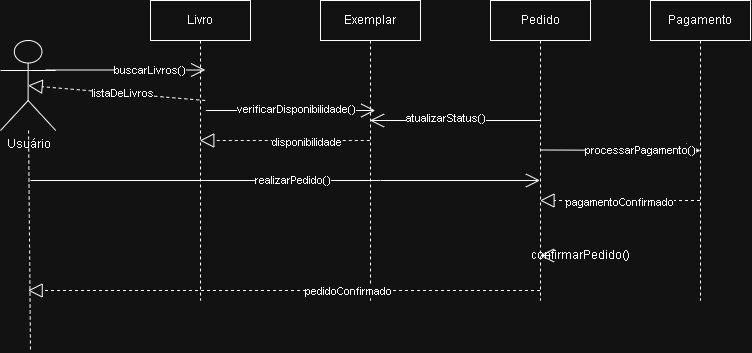

The diagram above was exported from draw.io. Its source (the exported page's mxGraphModel, read from the mxfile embedded in the PNG):
<mxGraphModel dx="1414" dy="785" grid="1" gridSize="10" guides="1" tooltips="1" connect="1" arrows="1" fold="1" page="1" pageScale="1" pageWidth="827" pageHeight="1169" math="0" shadow="0">
  <root>
    <mxCell id="0" />
    <mxCell id="1" parent="0" />
    <mxCell id="CGWUZ7ZBqgxkqA9Rxg_z-1" parent="1" style="shape=umlActor;verticalLabelPosition=bottom;verticalAlign=top;html=1;outlineConnect=0;" value="Usuário" vertex="1">
      <mxGeometry height="90" width="55.25" x="50" y="120" as="geometry" />
    </mxCell>
    <mxCell id="CGWUZ7ZBqgxkqA9Rxg_z-3" parent="1" style="shape=umlLifeline;perimeter=lifelinePerimeter;whiteSpace=wrap;html=1;container=1;dropTarget=0;collapsible=0;recursiveResize=0;outlineConnect=0;portConstraint=eastwest;newEdgeStyle={&quot;edgeStyle&quot;:&quot;sequenceEdgeStyle&quot;,&quot;libavoidRouting&quot;:0,&quot;curved&quot;:0,&quot;rounded&quot;:0};" value="Livro" vertex="1">
      <mxGeometry height="300" width="100" x="200" y="80" as="geometry" />
    </mxCell>
    <mxCell id="CGWUZ7ZBqgxkqA9Rxg_z-4" parent="1" style="shape=umlLifeline;perimeter=lifelinePerimeter;whiteSpace=wrap;html=1;container=1;dropTarget=0;collapsible=0;recursiveResize=0;outlineConnect=0;portConstraint=eastwest;newEdgeStyle={&quot;edgeStyle&quot;:&quot;sequenceEdgeStyle&quot;,&quot;libavoidRouting&quot;:0,&quot;curved&quot;:0,&quot;rounded&quot;:0};" value="Exemplar" vertex="1">
      <mxGeometry height="300" width="100" x="370" y="80" as="geometry" />
    </mxCell>
    <mxCell id="CGWUZ7ZBqgxkqA9Rxg_z-5" parent="1" style="shape=umlLifeline;perimeter=lifelinePerimeter;whiteSpace=wrap;html=1;container=1;dropTarget=0;collapsible=0;recursiveResize=0;outlineConnect=0;portConstraint=eastwest;newEdgeStyle={&quot;edgeStyle&quot;:&quot;sequenceEdgeStyle&quot;,&quot;libavoidRouting&quot;:0,&quot;curved&quot;:0,&quot;rounded&quot;:0};size=40;" value="Pedido" vertex="1">
      <mxGeometry height="300" width="100" x="540" y="80" as="geometry" />
    </mxCell>
    <mxCell id="CGWUZ7ZBqgxkqA9Rxg_z-6" parent="1" style="shape=umlLifeline;perimeter=lifelinePerimeter;whiteSpace=wrap;html=1;container=1;dropTarget=0;collapsible=0;recursiveResize=0;outlineConnect=0;portConstraint=eastwest;newEdgeStyle={&quot;edgeStyle&quot;:&quot;sequenceEdgeStyle&quot;,&quot;libavoidRouting&quot;:0,&quot;curved&quot;:0,&quot;rounded&quot;:0};" value="Pagamento" vertex="1">
      <mxGeometry height="300" width="100" x="700" y="80" as="geometry" />
    </mxCell>
    <mxCell id="CGWUZ7ZBqgxkqA9Rxg_z-7" edge="1" parent="1" style="endArrow=open;endFill=1;endSize=12;html=1;rounded=0;" value="">
      <mxGeometry relative="1" width="160" as="geometry">
        <mxPoint x="95.25" y="149.5" as="sourcePoint" />
        <mxPoint x="254.75" y="149.5" as="targetPoint" />
      </mxGeometry>
    </mxCell>
    <mxCell id="CGWUZ7ZBqgxkqA9Rxg_z-8" connectable="0" parent="CGWUZ7ZBqgxkqA9Rxg_z-7" style="edgeLabel;html=1;align=center;verticalAlign=middle;resizable=0;points=[];" value="buscarLivros()" vertex="1">
      <mxGeometry relative="1" x="0.2915" y="1" as="geometry">
        <mxPoint y="1" as="offset" />
      </mxGeometry>
    </mxCell>
    <mxCell id="CGWUZ7ZBqgxkqA9Rxg_z-9" edge="1" parent="1" style="endArrow=block;dashed=1;endFill=0;endSize=12;html=1;rounded=0;entryX=0.5;entryY=0.5;entryDx=0;entryDy=0;entryPerimeter=0;" target="CGWUZ7ZBqgxkqA9Rxg_z-1" value="">
      <mxGeometry relative="1" width="160" as="geometry">
        <mxPoint x="254.75" y="180" as="sourcePoint" />
        <mxPoint x="160" y="180" as="targetPoint" />
      </mxGeometry>
    </mxCell>
    <mxCell id="CGWUZ7ZBqgxkqA9Rxg_z-10" connectable="0" parent="CGWUZ7ZBqgxkqA9Rxg_z-9" style="edgeLabel;html=1;align=center;verticalAlign=middle;resizable=0;points=[];" value="listaDeLivros" vertex="1">
      <mxGeometry relative="1" x="-0.0569" as="geometry">
        <mxPoint as="offset" />
      </mxGeometry>
    </mxCell>
    <mxCell id="CGWUZ7ZBqgxkqA9Rxg_z-11" edge="1" parent="1" style="endArrow=open;endFill=1;endSize=12;html=1;rounded=0;" value="">
      <mxGeometry relative="1" width="160" as="geometry">
        <mxPoint x="255.25" y="190" as="sourcePoint" />
        <mxPoint x="424.75" y="189.9999999999999" as="targetPoint" />
      </mxGeometry>
    </mxCell>
    <mxCell id="CGWUZ7ZBqgxkqA9Rxg_z-12" connectable="0" parent="CGWUZ7ZBqgxkqA9Rxg_z-11" style="edgeLabel;html=1;align=center;verticalAlign=middle;resizable=0;points=[];" value="verificarDisponibilidade()" vertex="1">
      <mxGeometry relative="1" x="0.0588" y="1" as="geometry">
        <mxPoint as="offset" />
      </mxGeometry>
    </mxCell>
    <mxCell id="CGWUZ7ZBqgxkqA9Rxg_z-13" edge="1" parent="1" style="endArrow=block;dashed=1;endFill=0;endSize=12;html=1;rounded=0;" value="">
      <mxGeometry relative="1" width="160" as="geometry">
        <mxPoint x="419.25" y="220" as="sourcePoint" />
        <mxPoint x="249.25" y="220" as="targetPoint" />
      </mxGeometry>
    </mxCell>
    <mxCell id="CGWUZ7ZBqgxkqA9Rxg_z-14" connectable="0" parent="CGWUZ7ZBqgxkqA9Rxg_z-13" style="edgeLabel;html=1;align=center;verticalAlign=middle;resizable=0;points=[];" value="disponibilidade" vertex="1">
      <mxGeometry relative="1" x="-0.2471" y="1" as="geometry">
        <mxPoint as="offset" />
      </mxGeometry>
    </mxCell>
    <mxCell id="CGWUZ7ZBqgxkqA9Rxg_z-15" edge="1" parent="1" style="endArrow=open;endFill=1;endSize=12;html=1;rounded=0;" target="CGWUZ7ZBqgxkqA9Rxg_z-5" value="">
      <mxGeometry relative="1" width="160" as="geometry">
        <Array as="points">
          <mxPoint x="430" y="260" />
        </Array>
        <mxPoint x="80" y="260" as="sourcePoint" />
        <mxPoint x="250" y="200" as="targetPoint" />
      </mxGeometry>
    </mxCell>
    <mxCell id="CGWUZ7ZBqgxkqA9Rxg_z-16" connectable="0" parent="CGWUZ7ZBqgxkqA9Rxg_z-15" style="edgeLabel;html=1;align=center;verticalAlign=middle;resizable=0;points=[];" value="realizarPedido()" vertex="1">
      <mxGeometry relative="1" x="0.025" y="1" as="geometry">
        <mxPoint as="offset" />
      </mxGeometry>
    </mxCell>
    <mxCell id="CGWUZ7ZBqgxkqA9Rxg_z-17" edge="1" parent="1" style="endArrow=open;endFill=1;endSize=12;html=1;rounded=0;" target="CGWUZ7ZBqgxkqA9Rxg_z-4" value="">
      <mxGeometry relative="1" width="160" as="geometry">
        <mxPoint x="590" y="200" as="sourcePoint" />
        <mxPoint x="670" y="200" as="targetPoint" />
      </mxGeometry>
    </mxCell>
    <mxCell id="CGWUZ7ZBqgxkqA9Rxg_z-18" connectable="0" parent="CGWUZ7ZBqgxkqA9Rxg_z-17" style="edgeLabel;html=1;align=center;verticalAlign=middle;resizable=0;points=[];" value="atualizarStatus()" vertex="1">
      <mxGeometry relative="1" x="0.1285" y="-3" as="geometry">
        <mxPoint as="offset" />
      </mxGeometry>
    </mxCell>
    <mxCell id="CGWUZ7ZBqgxkqA9Rxg_z-19" edge="1" parent="1" style="endArrow=open;endFill=1;endSize=12;html=1;rounded=0;" value="">
      <mxGeometry relative="1" width="160" as="geometry">
        <mxPoint x="590" y="229.5" as="sourcePoint" />
        <mxPoint x="750" y="230" as="targetPoint" />
      </mxGeometry>
    </mxCell>
    <mxCell id="CGWUZ7ZBqgxkqA9Rxg_z-20" connectable="0" parent="CGWUZ7ZBqgxkqA9Rxg_z-19" style="edgeLabel;html=1;align=center;verticalAlign=middle;resizable=0;points=[];" value="processarPagamento()" vertex="1">
      <mxGeometry relative="1" x="0.25" as="geometry">
        <mxPoint as="offset" />
      </mxGeometry>
    </mxCell>
    <mxCell id="CGWUZ7ZBqgxkqA9Rxg_z-21" edge="1" parent="1" style="endArrow=block;dashed=1;endFill=0;endSize=12;html=1;rounded=0;" value="">
      <mxGeometry relative="1" width="160" as="geometry">
        <mxPoint x="749.5" y="280" as="sourcePoint" />
        <mxPoint x="589.5" y="280" as="targetPoint" />
      </mxGeometry>
    </mxCell>
    <mxCell id="CGWUZ7ZBqgxkqA9Rxg_z-22" connectable="0" parent="CGWUZ7ZBqgxkqA9Rxg_z-21" style="edgeLabel;html=1;align=center;verticalAlign=middle;resizable=0;points=[];" value="pagamentoConfirmado" vertex="1">
      <mxGeometry relative="1" x="0.0188" y="1" as="geometry">
        <mxPoint x="1" as="offset" />
      </mxGeometry>
    </mxCell>
    <mxCell id="CGWUZ7ZBqgxkqA9Rxg_z-23" edge="1" parent="1" source="CGWUZ7ZBqgxkqA9Rxg_z-24" style="endArrow=open;endFill=1;endSize=12;html=1;rounded=0;" target="CGWUZ7ZBqgxkqA9Rxg_z-5" value="">
      <mxGeometry relative="1" width="160" as="geometry">
        <mxPoint x="680" y="164.5" as="targetPoint" />
      </mxGeometry>
    </mxCell>
    <mxCell id="CGWUZ7ZBqgxkqA9Rxg_z-24" parent="1" style="text;html=1;whiteSpace=wrap;strokeColor=none;fillColor=none;align=center;verticalAlign=middle;rounded=0;" value="confirmarPedido()" vertex="1">
      <mxGeometry height="30" width="60" x="600" y="320" as="geometry" />
    </mxCell>
    <mxCell id="CGWUZ7ZBqgxkqA9Rxg_z-25" edge="1" parent="1" source="CGWUZ7ZBqgxkqA9Rxg_z-5" style="endArrow=block;dashed=1;endFill=0;endSize=12;html=1;rounded=0;" value="">
      <mxGeometry relative="1" width="160" as="geometry">
        <Array as="points">
          <mxPoint x="340" y="370" />
        </Array>
        <mxPoint x="330" y="410" as="sourcePoint" />
        <mxPoint x="77.63" y="370" as="targetPoint" />
      </mxGeometry>
    </mxCell>
    <mxCell id="CGWUZ7ZBqgxkqA9Rxg_z-28" connectable="0" parent="CGWUZ7ZBqgxkqA9Rxg_z-25" style="edgeLabel;html=1;align=center;verticalAlign=middle;resizable=0;points=[];" value="pedidoConfirmado" vertex="1">
      <mxGeometry relative="1" x="-0.2492" as="geometry">
        <mxPoint as="offset" />
      </mxGeometry>
    </mxCell>
    <mxCell id="CGWUZ7ZBqgxkqA9Rxg_z-29" edge="1" parent="1" source="CGWUZ7ZBqgxkqA9Rxg_z-1" style="endArrow=none;dashed=1;endFill=0;endSize=12;html=1;rounded=0;" value="">
      <mxGeometry relative="1" width="160" as="geometry">
        <mxPoint x="270" y="410" as="sourcePoint" />
        <mxPoint x="80" y="430" as="targetPoint" />
      </mxGeometry>
    </mxCell>
  </root>
</mxGraphModel>